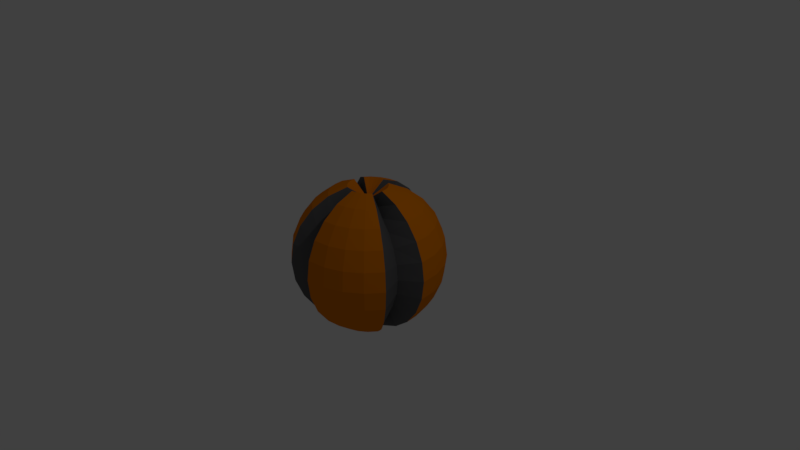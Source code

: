 # Source: Ball.blend  (saved by Blender 2.79.0; exported with 4.5.12 LTS)
import bpy
from mathutils import Matrix  # noqa: F401  (used for matrix-valued properties, if any)

bpy.ops.wm.read_factory_settings(use_empty=True)
scene = bpy.context.scene
scene.name = 'Scene'

# ---- collections
col_collection_1 = bpy.data.collections.new('Collection 1'); scene.collection.children.link(col_collection_1)

# ---- materials (node trees are filled in below, after node groups)
mat_basematerial = bpy.data.materials.new('BaseMaterial')
mat_basematerial.alpha_threshold = 0.0
mat_basematerial.use_transparent_shadow = False
mat_basematerial.diffuse_color = (0.8, 0.2134, 0.0, 1.0)
mat_basematerial.roughness = 0.5
mat_insidematerial = bpy.data.materials.new('InsideMaterial')
mat_insidematerial.alpha_threshold = 0.0
mat_insidematerial.use_transparent_shadow = False
mat_insidematerial.diffuse_color = (0.122, 0.1203, 0.1237, 1.0)
mat_insidematerial.roughness = 0.5

# ---- material node trees

# ---- world
world_world = bpy.data.worlds.new('World'); scene.world = world_world
world_world.color = (0.05088, 0.05088, 0.05088)
world_world.use_sun_shadow = False
world_world.sun_shadow_jitter_overblur = 0.0
world_world.cycles.sampling_method = 'MANUAL'

# ---- cameras
cam_camera = bpy.data.cameras.new('Camera')
cam_camera.clip_end = 100.0
cam_camera.lens = 35.0
cam_camera.sensor_width = 32.0
cam_camera.sensor_height = 18.0
cam_camera.ortho_scale = 7.314
cam_camera.dof.focus_distance = 0.0
cam_camera.dof.aperture_fstop = 128.0

# ---- lights
light_lamp = bpy.data.lights.new('Lamp', 'POINT')
light_lamp.transmission_factor = 0.0
light_lamp.cutoff_distance = 30.0
light_lamp.energy = 100.0
light_lamp.shadow_buffer_clip_start = 1.001
light_lamp.shadow_soft_size = 0.1
light_lamp.shadow_maximum_resolution = 0.006
light_lamp.use_absolute_resolution = True

# ---- meshes
me_sphere_001 = bpy.data.meshes.new('Sphere.001')
me_sphere_001.from_pydata([(0.05199, 0.194, 0.7496), (0.1004, 0.3748, 0.6721), (0.142, 0.5301, 0.5488), (0.1739, 0.6492, 0.388), (0.194, 0.7241, 0.2009), (0.2009, 0.7496, 7.658e-08), (0.194, 0.7241, -0.2009), (0.1739, 0.6492, -0.388), (0.142, 0.5301, -0.5488), (0.1004, 0.3748, -0.6721), (0.05199, 0.194, -0.7496), (0.1294, 0.2241, 0.9659), (0.25, 0.433, 0.866), (0.3536, 0.6124, 0.7071), (0.433, 0.75, 0.5), (0.483, 0.8365, 0.2588), (0.5, 0.866, 7.55e-08), (0.483, 0.8365, -0.2588), (0.433, 0.75, -0.5), (0.3536, 0.6124, -0.7071), (0.25, 0.433, -0.866), (0.1294, 0.2241, -0.9659), (-2.202e-07, 1.8e-07, 0.7761), (0.183, 0.183, 0.9659), (0.3536, 0.3536, 0.866), (0.5, 0.5, 0.7071), (0.6124, 0.6124, 0.5), (0.683, 0.683, 0.2588), (0.7071, 0.7071, 7.55e-08), (0.683, 0.683, -0.2588), (0.6124, 0.6124, -0.5), (0.5, 0.5, -0.7071), (0.3536, 0.3536, -0.866), (0.183, 0.183, -0.9659), (-6.529e-09, 3.937e-07, -0.7761), (0.2241, 0.1294, 0.9659), (0.433, 0.25, 0.866), (0.6124, 0.3536, 0.7071), (0.75, 0.433, 0.5), (0.8365, 0.483, 0.2588), (0.866, 0.5, 7.55e-08), (0.8365, 0.483, -0.2588), (0.75, 0.433, -0.5), (0.6124, 0.3536, -0.7071), (0.433, 0.25, -0.866), (0.2241, 0.1294, -0.9659), (0.25, 0.06699, 0.9659), (0.483, 0.1294, 0.866), (0.683, 0.183, 0.7071), (0.8365, 0.2241, 0.5), (0.933, 0.25, 0.2588), (0.9659, 0.2588, 7.55e-08), (0.933, 0.25, -0.2588), (0.8365, 0.2241, -0.5), (0.683, 0.183, -0.7071), (0.483, 0.1294, -0.866), (0.25, 0.06699, -0.9659), (0.2588, 4.007e-07, 0.9659), (0.5, 3.262e-07, 0.866), (0.7071, 3.262e-07, 0.7071), (0.866, 3.411e-07, 0.5), (0.9659, 4.305e-07, 0.2588), (1.0, 3.262e-07, 7.55e-08), (0.9659, 4.156e-07, -0.2588), (0.866, 3.411e-07, -0.5), (0.7071, 4.007e-07, -0.7071), (0.5, 3.932e-07, -0.866), (0.2588, 3.932e-07, -0.9659), (0.194, -0.05199, 0.7496), (0.3748, -0.1004, 0.6721), (0.5301, -0.142, 0.5488), (0.6492, -0.1739, 0.388), (0.7241, -0.194, 0.2009), (0.7496, -0.2009, 7.658e-08), (0.7241, -0.194, -0.2009), (0.6492, -0.1739, -0.388), (0.5301, -0.142, -0.5488), (0.3748, -0.1004, -0.6721), (0.194, -0.05199, -0.7496), (0.2241, -0.1294, 0.9659), (0.433, -0.25, 0.866), (0.6124, -0.3536, 0.7071), (0.75, -0.433, 0.5), (0.8365, -0.483, 0.2588), (0.866, -0.5, 7.55e-08), (0.8365, -0.483, -0.2588), (0.75, -0.433, -0.5), (0.6124, -0.3536, -0.7071), (0.433, -0.25, -0.866), (0.2241, -0.1294, -0.9659), (0.183, -0.183, 0.9659), (0.3536, -0.3536, 0.866), (0.5, -0.5, 0.7071), (0.6124, -0.6124, 0.5), (0.683, -0.683, 0.2588), (0.7071, -0.7071, 7.55e-08), (0.683, -0.683, -0.2588), (0.6124, -0.6124, -0.5), (0.5, -0.5, -0.7071), (0.3536, -0.3536, -0.866), (0.183, -0.183, -0.9659), (0.1294, -0.2241, 0.9659), (0.25, -0.433, 0.866), (0.3536, -0.6124, 0.7071), (0.433, -0.75, 0.5), (0.483, -0.8365, 0.2588), (0.5, -0.866, 7.55e-08), (0.483, -0.8365, -0.2588), (0.433, -0.75, -0.5), (0.3536, -0.6124, -0.7071), (0.25, -0.433, -0.866), (0.1294, -0.2241, -0.9659), (0.06699, -0.25, 0.9659), (0.1294, -0.483, 0.866), (0.183, -0.683, 0.7071), (0.2241, -0.8365, 0.5), (0.25, -0.933, 0.2588), (0.2588, -0.9659, 7.55e-08), (0.25, -0.933, -0.2588), (0.2241, -0.8365, -0.5), (0.183, -0.683, -0.7071), (0.1294, -0.483, -0.866), (0.06699, -0.25, -0.9659), (1.097e-08, -0.2588, 0.9659), (-7.099e-08, -0.5, 0.866), (-1.455e-07, -0.7071, 0.7071), (-5.608e-08, -0.866, 0.5), (-5.608e-08, -0.9659, 0.2588), (-8.589e-08, -1.0, 7.55e-08), (-5.608e-08, -0.9659, -0.2588), (-5.608e-08, -0.866, -0.5), (-8.589e-08, -0.7071, -0.7071), (-3.373e-08, -0.5, -0.866), (-1.883e-08, -0.2588, -0.9659), (-0.05199, -0.194, 0.7496), (-0.1004, -0.3748, 0.6721), (-0.142, -0.5301, 0.5488), (-0.1739, -0.6492, 0.388), (-0.194, -0.7241, 0.2009), (-0.2009, -0.7496, 7.658e-08), (-0.194, -0.7241, -0.2009), (-0.1739, -0.6492, -0.388), (-0.142, -0.5301, -0.5488), (-0.1004, -0.3748, -0.6721), (-0.05199, -0.194, -0.7496), (-0.1294, -0.2241, 0.9659), (-0.25, -0.433, 0.866), (-0.3536, -0.6124, 0.7071), (-0.433, -0.75, 0.5), (-0.483, -0.8365, 0.2588), (-0.5, -0.866, 7.55e-08), (-0.483, -0.8365, -0.2588), (-0.433, -0.75, -0.5), (-0.3536, -0.6124, -0.7071), (-0.25, -0.433, -0.866), (-0.1294, -0.2241, -0.9659), (-0.183, -0.183, 0.9659), (-0.3536, -0.3536, 0.866), (-0.5, -0.5, 0.7071), (-0.6124, -0.6124, 0.5), (-0.683, -0.683, 0.2588), (-0.7071, -0.7071, 7.55e-08), (-0.683, -0.683, -0.2588), (-0.6124, -0.6124, -0.5), (-0.5, -0.5, -0.7071), (-0.3536, -0.3536, -0.866), (-0.183, -0.183, -0.9659), (-0.2241, -0.1294, 0.9659), (-0.433, -0.25, 0.866), (-0.6124, -0.3536, 0.7071), (-0.75, -0.433, 0.5), (-0.8365, -0.483, 0.2588), (-0.866, -0.5, 7.55e-08), (-0.8365, -0.483, -0.2588), (-0.75, -0.433, -0.5), (-0.6124, -0.3536, -0.7071), (-0.433, -0.25, -0.866), (-0.2241, -0.1294, -0.9659), (-0.25, -0.06699, 0.9659), (-0.483, -0.1294, 0.866), (-0.683, -0.183, 0.7071), (-0.8365, -0.2241, 0.5), (-0.933, -0.25, 0.2588), (-0.9659, -0.2588, 7.55e-08), (-0.933, -0.25, -0.2588), (-0.8365, -0.2241, -0.5), (-0.683, -0.183, -0.7071), (-0.483, -0.1294, -0.866), (-0.25, -0.06699, -0.9659), (-0.2588, 4.081e-07, 0.9659), (-0.5, 4.678e-07, 0.866), (-0.7071, 4.901e-07, 0.7071), (-0.866, 4.901e-07, 0.5), (-0.9659, 4.007e-07, 0.2588), (-1.0, 3.709e-07, 7.55e-08), (-0.9659, 3.709e-07, -0.2588), (-0.866, 4.901e-07, -0.5), (-0.7071, 4.603e-07, -0.7071), (-0.5, 3.634e-07, -0.866), (-0.2588, 4.156e-07, -0.9659), (-0.194, 0.05199, 0.7496), (-0.3748, 0.1004, 0.6721), (-0.5301, 0.142, 0.5488), (-0.6492, 0.1739, 0.388), (-0.7241, 0.194, 0.2009), (-0.7496, 0.2009, 7.658e-08), (-0.7241, 0.194, -0.2009), (-0.6492, 0.1739, -0.388), (-0.5301, 0.142, -0.5488), (-0.3748, 0.1004, -0.6721), (-0.194, 0.05199, -0.7496), (-0.2241, 0.1294, 0.9659), (-0.433, 0.25, 0.866), (-0.6124, 0.3536, 0.7071), (-0.75, 0.433, 0.5), (-0.8365, 0.483, 0.2588), (-0.866, 0.5, 7.55e-08), (-0.8365, 0.483, -0.2588), (-0.75, 0.433, -0.5), (-0.6124, 0.3536, -0.7071), (-0.433, 0.25, -0.866), (-0.2241, 0.1294, -0.9659), (-0.183, 0.183, 0.9659), (-0.3536, 0.3536, 0.866), (-0.5, 0.5, 0.7071), (-0.6124, 0.6124, 0.5), (-0.683, 0.683, 0.2588), (-0.7071, 0.7071, 7.55e-08), (-0.683, 0.683, -0.2588), (-0.6124, 0.6124, -0.5), (-0.5, 0.5, -0.7071), (-0.3536, 0.3536, -0.866), (-0.183, 0.183, -0.9659), (-0.1294, 0.2241, 0.9659), (-0.25, 0.433, 0.866), (-0.3536, 0.6124, 0.7071), (-0.433, 0.75, 0.5), (-0.483, 0.8365, 0.2588), (-0.5, 0.866, 7.55e-08), (-0.483, 0.8365, -0.2588), (-0.433, 0.75, -0.5), (-0.3536, 0.6124, -0.7071), (-0.25, 0.433, -0.866), (-0.1294, 0.2241, -0.9659), (-0.06699, 0.25, 0.9659), (-0.1294, 0.483, 0.866), (-0.183, 0.683, 0.7071), (-0.2241, 0.8365, 0.5), (-0.25, 0.933, 0.2588), (-0.2588, 0.9659, 7.55e-08), (-0.25, 0.933, -0.2588), (-0.2241, 0.8365, -0.5), (-0.183, 0.683, -0.7071), (-0.1294, 0.483, -0.866), (-0.06699, 0.25, -0.9659), (1.842e-08, 0.2588, 0.9659), (4.822e-08, 0.5, 0.866), (7.803e-08, 0.7071, 0.7071), (1.842e-08, 0.866, 0.5), (-5.608e-08, 0.9659, 0.2588), (-4.118e-08, 1.0, 7.55e-08), (3.52e-09, 0.9659, -0.2588), (1.842e-08, 0.866, -0.5), (7.803e-08, 0.7071, -0.7071), (-5.608e-08, 0.5, -0.866), (1.842e-08, 0.2588, -0.9659)], [], [(259, 258, 3, 4), (34, 265, 10), (256, 255, 0, 1), (263, 262, 7, 8), (260, 259, 4, 5), (257, 256, 1, 2), (264, 263, 8, 9), (261, 260, 5, 6), (258, 257, 2, 3), (265, 264, 9, 10), (255, 22, 0), (262, 261, 6, 7), (9, 8, 19, 20), (6, 5, 16, 17), (3, 2, 13, 14), (10, 9, 20, 21), (0, 22, 11), (7, 6, 17, 18), (4, 3, 14, 15), (34, 10, 21), (1, 0, 11, 12), (8, 7, 18, 19), (5, 4, 15, 16), (2, 1, 12, 13), (12, 11, 23, 24), (19, 18, 30, 31), (16, 15, 27, 28), (13, 12, 24, 25), (20, 19, 31, 32), (17, 16, 28, 29), (14, 13, 25, 26), (21, 20, 32, 33), (11, 22, 23), (18, 17, 29, 30), (15, 14, 26, 27), (34, 21, 33), (33, 32, 44, 45), (23, 22, 35), (30, 29, 41, 42), (27, 26, 38, 39), (34, 33, 45), (24, 23, 35, 36), (31, 30, 42, 43), (28, 27, 39, 40), (25, 24, 36, 37), (32, 31, 43, 44), (29, 28, 40, 41), (26, 25, 37, 38), (37, 36, 47, 48), (44, 43, 54, 55), (41, 40, 51, 52), (38, 37, 48, 49), (45, 44, 55, 56), (35, 22, 46), (42, 41, 52, 53), (39, 38, 49, 50), (34, 45, 56), (36, 35, 46, 47), (43, 42, 53, 54), (40, 39, 50, 51), (34, 56, 67), (47, 46, 57, 58), (54, 53, 64, 65), (51, 50, 61, 62), (48, 47, 58, 59), (55, 54, 65, 66), (52, 51, 62, 63), (49, 48, 59, 60), (56, 55, 66, 67), (46, 22, 57), (53, 52, 63, 64), (50, 49, 60, 61), (60, 59, 70, 71), (67, 66, 77, 78), (57, 22, 68), (64, 63, 74, 75), (61, 60, 71, 72), (34, 67, 78), (58, 57, 68, 69), (65, 64, 75, 76), (62, 61, 72, 73), (59, 58, 69, 70), (66, 65, 76, 77), (63, 62, 73, 74), (70, 69, 80, 81), (77, 76, 87, 88), (74, 73, 84, 85), (71, 70, 81, 82), (78, 77, 88, 89), (68, 22, 79), (75, 74, 85, 86), (72, 71, 82, 83), (34, 78, 89), (69, 68, 79, 80), (76, 75, 86, 87), (73, 72, 83, 84), (83, 82, 93, 94), (34, 89, 100), (80, 79, 90, 91), (87, 86, 97, 98), (84, 83, 94, 95), (81, 80, 91, 92), (88, 87, 98, 99), (85, 84, 95, 96), (82, 81, 92, 93), (89, 88, 99, 100), (79, 22, 90), (86, 85, 96, 97), (93, 92, 103, 104), (100, 99, 110, 111), (90, 22, 101), (97, 96, 107, 108), (94, 93, 104, 105), (34, 100, 111), (91, 90, 101, 102), (98, 97, 108, 109), (95, 94, 105, 106), (92, 91, 102, 103), (99, 98, 109, 110), (96, 95, 106, 107), (106, 105, 116, 117), (103, 102, 113, 114), (110, 109, 120, 121), (107, 106, 117, 118), (104, 103, 114, 115), (111, 110, 121, 122), (101, 22, 112), (108, 107, 118, 119), (105, 104, 115, 116), (34, 111, 122), (102, 101, 112, 113), (109, 108, 119, 120), (116, 115, 126, 127), (34, 122, 133), (113, 112, 123, 124), (120, 119, 130, 131), (117, 116, 127, 128), (114, 113, 124, 125), (121, 120, 131, 132), (118, 117, 128, 129), (115, 114, 125, 126), (122, 121, 132, 133), (112, 22, 123), (119, 118, 129, 130), (129, 128, 139, 140), (126, 125, 136, 137), (133, 132, 143, 144), (123, 22, 134), (130, 129, 140, 141), (127, 126, 137, 138), (34, 133, 144), (124, 123, 134, 135), (131, 130, 141, 142), (128, 127, 138, 139), (125, 124, 135, 136), (132, 131, 142, 143), (139, 138, 149, 150), (136, 135, 146, 147), (143, 142, 153, 154), (140, 139, 150, 151), (137, 136, 147, 148), (144, 143, 154, 155), (134, 22, 145), (141, 140, 151, 152), (138, 137, 148, 149), (34, 144, 155), (135, 134, 145, 146), (142, 141, 152, 153), (152, 151, 162, 163), (149, 148, 159, 160), (34, 155, 166), (146, 145, 156, 157), (153, 152, 163, 164), (150, 149, 160, 161), (147, 146, 157, 158), (154, 153, 164, 165), (151, 150, 161, 162), (148, 147, 158, 159), (155, 154, 165, 166), (145, 22, 156), (162, 161, 172, 173), (159, 158, 169, 170), (166, 165, 176, 177), (156, 22, 167), (163, 162, 173, 174), (160, 159, 170, 171), (34, 166, 177), (157, 156, 167, 168), (164, 163, 174, 175), (161, 160, 171, 172), (158, 157, 168, 169), (165, 164, 175, 176), (175, 174, 185, 186), (172, 171, 182, 183), (169, 168, 179, 180), (176, 175, 186, 187), (173, 172, 183, 184), (170, 169, 180, 181), (177, 176, 187, 188), (167, 22, 178), (174, 173, 184, 185), (171, 170, 181, 182), (34, 177, 188), (168, 167, 178, 179), (178, 22, 189), (185, 184, 195, 196), (182, 181, 192, 193), (34, 188, 199), (179, 178, 189, 190), (186, 185, 196, 197), (183, 182, 193, 194), (180, 179, 190, 191), (187, 186, 197, 198), (184, 183, 194, 195), (181, 180, 191, 192), (188, 187, 198, 199), (198, 197, 208, 209), (195, 194, 205, 206), (192, 191, 202, 203), (199, 198, 209, 210), (189, 22, 200), (196, 195, 206, 207), (193, 192, 203, 204), (34, 199, 210), (190, 189, 200, 201), (197, 196, 207, 208), (194, 193, 204, 205), (191, 190, 201, 202), (201, 200, 211, 212), (208, 207, 218, 219), (205, 204, 215, 216), (202, 201, 212, 213), (209, 208, 219, 220), (206, 205, 216, 217), (203, 202, 213, 214), (210, 209, 220, 221), (200, 22, 211), (207, 206, 217, 218), (204, 203, 214, 215), (34, 210, 221), (221, 220, 231, 232), (211, 22, 222), (218, 217, 228, 229), (215, 214, 225, 226), (34, 221, 232), (212, 211, 222, 223), (219, 218, 229, 230), (216, 215, 226, 227), (213, 212, 223, 224), (220, 219, 230, 231), (217, 216, 227, 228), (214, 213, 224, 225), (224, 223, 234, 235), (231, 230, 241, 242), (228, 227, 238, 239), (225, 224, 235, 236), (232, 231, 242, 243), (222, 22, 233), (229, 228, 239, 240), (226, 225, 236, 237), (34, 232, 243), (223, 222, 233, 234), (230, 229, 240, 241), (227, 226, 237, 238), (34, 243, 254), (234, 233, 244, 245), (241, 240, 251, 252), (238, 237, 248, 249), (235, 234, 245, 246), (242, 241, 252, 253), (239, 238, 249, 250), (236, 235, 246, 247), (243, 242, 253, 254), (233, 22, 244), (240, 239, 250, 251), (237, 236, 247, 248), (247, 246, 257, 258), (254, 253, 264, 265), (244, 22, 255), (251, 250, 261, 262), (248, 247, 258, 259), (34, 254, 265), (245, 244, 255, 256), (252, 251, 262, 263), (249, 248, 259, 260), (246, 245, 256, 257), (253, 252, 263, 264), (250, 249, 260, 261)])
me_sphere_001.polygons.foreach_set('material_index', [1, 0, 1, 1, 1, 1, 1, 1, 1, 1, 1, 1, 1, 1, 1, 1, 1, 1, 1, 0, 1, 1, 1, 1, 0, 0, 0, 0, 0, 0, 0, 0, 0, 0, 0, 0, 0, 0, 0, 0, 0, 0, 0, 0, 0, 0, 0, 0, 0, 0, 0, 0, 0, 0, 0, 0, 0, 0, 0, 0, 0, 0, 0, 0, 0, 0, 0, 0, 0, 0, 0, 0, 1, 1, 1, 1, 1, 0, 1, 1, 1, 1, 1, 1, 1, 1, 1, 1, 1, 1, 1, 1, 0, 1, 1, 1, 0, 0, 0, 0, 0, 0, 0, 0, 0, 0, 0, 0, 0, 0, 0, 0, 0, 0, 0, 0, 0, 0, 0, 0, 0, 0, 0, 0, 0, 0, 0, 0, 0, 0, 0, 0, 0, 0, 0, 0, 0, 0, 0, 0, 0, 0, 0, 0, 1, 1, 1, 1, 1, 1, 0, 1, 1, 1, 1, 1, 1, 1, 1, 1, 1, 1, 1, 1, 1, 0, 1, 1, 0, 0, 0, 0, 0, 0, 0, 0, 0, 0, 0, 0, 0, 0, 0, 0, 0, 0, 0, 0, 0, 0, 0, 0, 0, 0, 0, 0, 0, 0, 0, 0, 0, 0, 0, 0, 0, 0, 0, 0, 0, 0, 0, 0, 0, 0, 0, 0, 1, 1, 1, 1, 1, 1, 1, 0, 1, 1, 1, 1, 1, 1, 1, 1, 1, 1, 1, 1, 1, 1, 1, 0, 0, 0, 0, 0, 0, 0, 0, 0, 0, 0, 0, 0, 0, 0, 0, 0, 0, 0, 0, 0, 0, 0, 0, 0, 0, 0, 0, 0, 0, 0, 0, 0, 0, 0, 0, 0, 0, 0, 0, 0, 0, 0, 0, 0, 0, 0, 0, 0])
me_sphere_001.materials.append(mat_basematerial)
me_sphere_001.materials.append(mat_insidematerial)
me_sphere_001.use_remesh_preserve_volume = False
me_sphere_001.use_remesh_preserve_attributes = False
me_sphere_001.use_mirror_vertex_groups = False
me_sphere_001.update()

# ---- objects
ob_sphere = bpy.data.objects.new('Sphere', me_sphere_001)
ob_lamp = bpy.data.objects.new('Lamp', light_lamp)
ob_camera = bpy.data.objects.new('Camera', cam_camera)

# ---- transforms, parenting, visibility, modifiers, constraints
ob_sphere.location = (0.0, 0.0, 0.0)
ob_sphere.lineart.crease_threshold = 0.0
ob_lamp.location = (4.076, 1.005, 5.904)
ob_lamp.rotation_euler = (0.6503, 0.05522, 1.866)
ob_lamp.lock_rotations_4d = False
ob_lamp.empty_display_type = 'ARROWS'
ob_lamp.color = (0.0, 0.0, 0.0, 0.0)
ob_lamp.lineart.crease_threshold = 0.0
ob_camera.location = (7.481, -6.508, 5.344)
ob_camera.rotation_euler = (1.109, 0.0, 0.8149)
ob_camera.lock_rotations_4d = False
ob_camera.empty_display_type = 'ARROWS'
ob_camera.color = (0.0, 0.0, 0.0, 0.0)
ob_camera.display_type = 'WIRE'
ob_camera.lineart.crease_threshold = 0.0

# ---- collection membership
col_collection_1.objects.link(ob_sphere)
col_collection_1.objects.link(ob_lamp)
col_collection_1.objects.link(ob_camera)

# ---- scene / render settings (as saved in the file)
scene.camera = ob_camera
scene.frame_start = 1; scene.frame_end = 250; scene.frame_set(1)
scene.render.engine = 'BLENDER_EEVEE_NEXT'
scene.render.resolution_percentage = 50
scene.render.dither_intensity = 0.0
scene.cycles.use_denoising = False
scene.cycles.samples = 128
scene.cycles.sampling_pattern = 'TABULATED_SOBOL'
scene.cycles.light_sampling_threshold = 0.0
scene.cycles.use_adaptive_sampling = False
scene.cycles.use_light_tree = False
scene.cycles.blur_glossy = 0.0
scene.cycles.sample_clamp_indirect = 0.0
scene.view_settings.view_transform = 'Standard'
bpy.context.view_layer.update()
